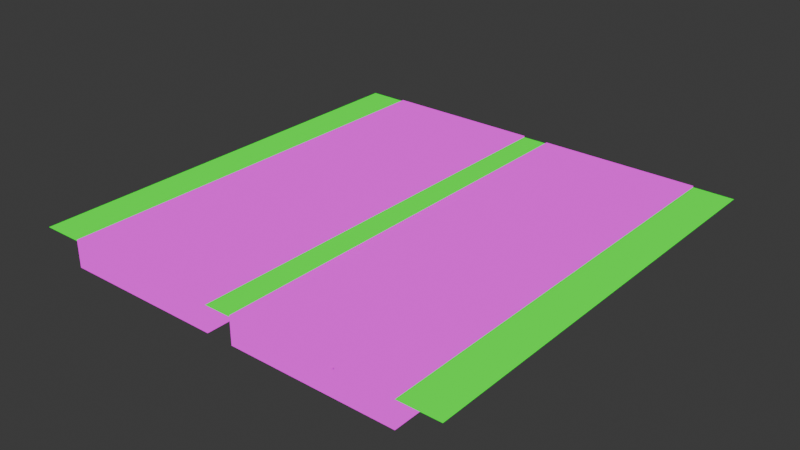 # Source: StraightRoad.blend  (saved by Blender 4.1.24; exported with 4.5.12 LTS)
import bpy
from mathutils import Matrix  # noqa: F401  (used for matrix-valued properties, if any)

bpy.ops.wm.read_factory_settings(use_empty=True)
scene = bpy.context.scene
scene.name = 'Scene'

# ---- collections
col_collection = bpy.data.collections.new('Collection'); scene.collection.children.link(col_collection)

# ---- images (referenced by path relative to the original .blend; pixels are not part of the script)
import os
ASSET_DIR = os.environ.get("B2B_ASSET_DIR", "")  # directory of the original .blend (textures are referenced by path, not embedded)
HERE = os.path.dirname(os.path.abspath(__file__))  # packed textures are extracted next to this script under _unpacked/

def load_image(name, relpath, width, height, colorspace="sRGB"):
    """Load a texture the original file referenced (path relative to the .blend, or extracted next to this script)."""
    p = next((c for c in (os.path.join(HERE, relpath), os.path.join(ASSET_DIR, relpath)) if relpath and os.path.exists(c)), "")
    if p:
        img = bpy.data.images.load(p, check_existing=True)
        img.name = name
    else:  # same state as the original file: an image datablock whose file is absent (Cycles renders it pink)
        img = bpy.data.images.new(name, width, height)
        img.source = "FILE"
        img.filepath = "//" + (relpath or name)
    img.colorspace_settings.name = colorspace
    return img
img_straightroad_png = load_image('straightRoad.png', 'straightRoad.png', 1024, 1024, 'sRGB')

# ---- materials (node trees are filled in below, after node groups)
mat_material = bpy.data.materials.new('Material')
mat_material.alpha_threshold = 0.0
mat_material.use_transparent_shadow = False
mat_material.diffuse_color = (0.0, 0.0, 0.0, 1.0)
mat_material.roughness = 0.5
mat_material.line_color = (0.0, 0.0, 0.0, 1.0)
mat_material_003 = bpy.data.materials.new('Material.003')
mat_material_003.use_transparent_shadow = False
mat_material_003.preview_render_type = 'FLAT'
mat_material_003.diffuse_color = (0.0, 1.0, 0.006512, 1.0)
mat_material_003.roughness = 0.0
mat_material_003.specular_intensity = 0.0

# ---- material node trees
mat_material.use_nodes = True; mat_material.node_tree.nodes.clear()
_N = mat_material.node_tree.nodes; _L = mat_material.node_tree.links
n0 = _N.new('ShaderNodeOutputMaterial'); n0.name = 'Material Output'; n0.location = (300, 300)
n1 = _N.new('ShaderNodeEmission'); n1.name = 'Emission'; n1.location = (10, 300)
n2 = _N.new('ShaderNodeTexImage'); n2.name = 'Image Texture'; n2.location = (-280, 280)
n2.image = img_straightroad_png
_L.new(n2.outputs[0], n1.inputs[0])
_L.new(n1.outputs[0], n0.inputs[0])
n0.is_active_output = True
mat_material_003.use_nodes = True; mat_material_003.node_tree.nodes.clear()
_N = mat_material_003.node_tree.nodes; _L = mat_material_003.node_tree.links
n0 = _N.new('ShaderNodeOutputMaterial'); n0.name = 'Material Output'; n0.location = (300, 300)
n1 = _N.new('ShaderNodeEmission'); n1.name = 'Emission'; n1.location = (110, 300)
n1.inputs[0].default_value = (0.0, 1.0, 0.005502, 1.0)
_L.new(n1.outputs[0], n0.inputs[0])
n0.is_active_output = True

# ---- world
world_world = bpy.data.worlds.new('World'); scene.world = world_world
world_world.use_nodes = True; world_world.node_tree.nodes.clear()
_N = world_world.node_tree.nodes; _L = world_world.node_tree.links
n0 = _N.new('ShaderNodeOutputWorld'); n0.name = 'World Output'; n0.location = (300, 300)
n1 = _N.new('ShaderNodeBackground'); n1.name = 'Background'; n1.location = (10, 300)
n1.inputs[0].default_value = (0.05088, 0.05088, 0.05088, 1.0)
_L.new(n1.outputs[0], n0.inputs[0])
n0.is_active_output = True
world_world.color = (0.05088, 0.05088, 0.05088)
world_world.use_sun_shadow = False
world_world.sun_shadow_jitter_overblur = 0.0

# ---- meshes
me_mesh = bpy.data.meshes.new('Mesh')
me_mesh.from_pydata([(-2.0, 1.0, 1.0), (-2.0, 1.0, -1.0), (-2.0, -1.0, 1.0), (-4.0, 1.0, 1.0), (-4.0, 1.0, -1.0), (-4.0, -1.0, 1.0), (-4.0, -1.0, -1.0), (-2.0, -1.0, -1.0)], [], [(4, 3, 0, 1), (1, 0, 2, 7), (0, 3, 5, 2), (6, 5, 3, 4), (7, 2, 5, 6), (4, 1, 7, 6)])
_uv = me_mesh.uv_layers.new(name='UVMap')
_uv.uv.foreach_set('vector', [0.375, 0.25, 0.625, 0.25, 0.625, 0.5, 0.375, 0.5, 0.375, 0.5, 0.625, 0.5, 0.625, 0.75, 0.375, 0.75, 0.001861, 2.682, 1.001, 2.682, 1.002, -0.006303, -0.0002122, -0.006931, 0.375, 0.0, 0.625, 0.0, 0.625, 0.25, 0.375, 0.25, 0.375, 0.75, 0.625, 0.75, 0.625, 1.0, 0.375, 1.0, 0.125, 0.5, 0.375, 0.5, 0.375, 0.75, 0.125, 0.75])
me_mesh.materials.append(mat_material)
me_mesh.use_mirror_vertex_groups = False
me_mesh.update()
me_plane = bpy.data.meshes.new('Plane')
me_plane.from_pydata([(-1.0, -1.0, 0.0), (1.0, -1.0, 0.0), (-1.0, 1.0, 0.0), (1.0, 1.0, 0.0)], [], [(0, 1, 3, 2)])
me_plane.materials.append(mat_material_003)
me_plane.update()
me_mesh_001 = bpy.data.meshes.new('Mesh.001')
me_mesh_001.from_pydata([(1.0, 1.0, 1.0), (1.0, 1.0, -1.0), (1.0, -1.0, 1.0), (-1.0, 1.0, 1.0), (-1.0, 1.0, -1.0), (-1.0, -1.0, 1.0), (-1.0, -1.0, -1.0), (1.0, -1.0, -1.0)], [], [(4, 3, 0, 1), (1, 0, 2, 7), (0, 3, 5, 2), (6, 5, 3, 4), (7, 2, 5, 6), (4, 1, 7, 6)])
_uv = me_mesh_001.uv_layers.new(name='UVMap')
_uv.uv.foreach_set('vector', [0.375, 0.25, 0.625, 0.25, 0.625, 0.5, 0.375, 0.5, 0.375, 0.5, 0.625, 0.5, 0.625, 0.75, 0.375, 0.75, 1.002, -0.006269, -0.0004143, -0.006881, 0.001867, 2.682, 1.001, 2.682, 0.001523, 0.0, 0.9985, 0.0, 0.9985, 0.9966, 0.002024, 1.001, 0.375, 0.75, 0.625, 0.75, 0.625, 1.0, 0.375, 1.0, 0.125, 0.5, 0.375, 0.5, 0.375, 0.75, 0.125, 0.75])
me_mesh_001.materials.append(mat_material)
me_mesh_001.use_mirror_vertex_groups = False
me_mesh_001.update()

# ---- objects
ob_road = bpy.data.objects.new('Road', me_mesh)
ob_plane = bpy.data.objects.new('Plane', me_plane)
ob_road_001 = bpy.data.objects.new('Road.001', me_mesh_001)

# ---- transforms, parenting, visibility, modifiers, constraints
ob_road.location = (11.0, 0.0, 0.0)
ob_road.scale = (6.0, 16.0, 1.0)
ob_road.lock_rotations_4d = False
ob_road.empty_display_type = 'ARROWS'
ob_road.lineart.crease_threshold = 0.0
ob_plane.location = (0.0, 0.0, 0.9)
ob_plane.scale = (16.0, 16.0, 1.0)
ob_road_001.location = (7.0, 0.0, 0.0)
ob_road_001.scale = (6.0, 16.0, 1.0)
ob_road_001.lock_rotations_4d = False
ob_road_001.empty_display_type = 'ARROWS'
ob_road_001.lineart.crease_threshold = 0.0

# ---- collection membership
col_collection.objects.link(ob_road)
col_collection.objects.link(ob_plane)
col_collection.objects.link(ob_road_001)

# ---- scene / render settings (as saved in the file)
scene.frame_start = 1; scene.frame_end = 250; scene.frame_set(220)
scene.render.engine = 'BLENDER_EEVEE_NEXT'
scene.cycles.sampling_pattern = 'TABULATED_SOBOL'
scene.eevee.ray_tracing_options.trace_max_roughness = 0.0
bpy.context.view_layer.update()

# ---- added for rendering (the .blend has no active camera): camera
cam_auto = bpy.data.cameras.new('AutoCamera')
cam_auto.lens = 50.0
cam_auto.sensor_width = 36.0
cam_auto.clip_end = 1000.0
ob_auto_camera = bpy.data.objects.new('AutoCamera', cam_auto)
scene.collection.objects.link(ob_auto_camera)
ob_auto_camera.location = (41.9118, -50.2941, 33.5294)
ob_auto_camera.rotation_euler = (1.09748, -7.21219e-08, 0.694738)
scene.camera = ob_auto_camera
bpy.context.view_layer.update()
